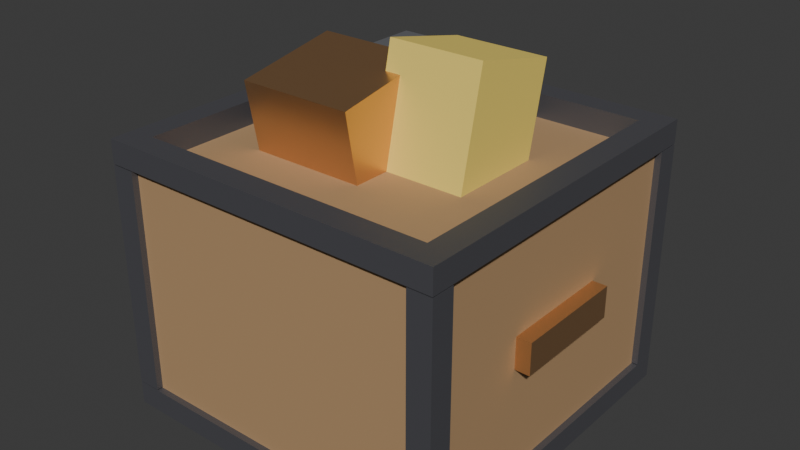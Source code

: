 # Source: cargo_crate.blend  (saved by Blender 5.3.31; exported with 4.5.12 LTS)
import bpy
from mathutils import Matrix  # noqa: F401  (used for matrix-valued properties, if any)

bpy.ops.wm.read_factory_settings(use_empty=True)
scene = bpy.context.scene
scene.name = 'Scene'

# ---- collections
col_collection = bpy.data.collections.new('Collection'); scene.collection.children.link(col_collection)

# ---- materials (node trees are filled in below, after node groups)
mat_irondark = bpy.data.materials.new('IronDark')
mat_irondark.use_backface_culling = True
mat_irondark.diffuse_color = (0.17, 0.17, 0.19, 1.0)
mat_wood = bpy.data.materials.new('Wood')
mat_wood.use_backface_culling = True
mat_wood.diffuse_color = (0.45, 0.28, 0.14, 1.0)
mat_copper = bpy.data.materials.new('Copper')
mat_copper.use_backface_culling = True
mat_copper.diffuse_color = (0.78, 0.45, 0.22, 1.0)
mat_wallcream = bpy.data.materials.new('WallCream')
mat_wallcream.use_backface_culling = True
mat_wallcream.diffuse_color = (0.8, 0.74, 0.62, 1.0)
mat_yellow = bpy.data.materials.new('Yellow')
mat_yellow.use_backface_culling = True
mat_yellow.diffuse_color = (0.9, 0.7, 0.15, 1.0)
mat_iron = bpy.data.materials.new('Iron')
mat_iron.use_backface_culling = True
mat_iron.diffuse_color = (0.42, 0.43, 0.46, 1.0)

# ---- material node trees
mat_irondark.use_nodes = True; mat_irondark.node_tree.nodes.clear()
_N = mat_irondark.node_tree.nodes; _L = mat_irondark.node_tree.links
n0 = _N.new('ShaderNodeBsdfPrincipled'); n0.name = 'Principled BSDF'; n0.location = (-200, 100)
n0.inputs[0].default_value = (0.17, 0.17, 0.19, 1.0)
n0.inputs[1].default_value = 0.7
n0.inputs[2].default_value = 0.55
n0.inputs[10].default_value = 0.005
n1 = _N.new('ShaderNodeOutputMaterial'); n1.name = 'Material Output'; n1.location = (200, 100)
_L.new(n0.outputs[0], n1.inputs[0])
n1.is_active_output = True
mat_wood.use_nodes = True; mat_wood.node_tree.nodes.clear()
_N = mat_wood.node_tree.nodes; _L = mat_wood.node_tree.links
n0 = _N.new('ShaderNodeBsdfPrincipled'); n0.name = 'Principled BSDF'; n0.location = (-200, 100)
n0.inputs[0].default_value = (0.45, 0.28, 0.14, 1.0)
n0.inputs[2].default_value = 0.75
n0.inputs[10].default_value = 0.005
n1 = _N.new('ShaderNodeOutputMaterial'); n1.name = 'Material Output'; n1.location = (200, 100)
_L.new(n0.outputs[0], n1.inputs[0])
n1.is_active_output = True
mat_copper.use_nodes = True; mat_copper.node_tree.nodes.clear()
_N = mat_copper.node_tree.nodes; _L = mat_copper.node_tree.links
n0 = _N.new('ShaderNodeBsdfPrincipled'); n0.name = 'Principled BSDF'; n0.location = (-200, 100)
n0.inputs[0].default_value = (0.78, 0.45, 0.22, 1.0)
n0.inputs[1].default_value = 0.9
n0.inputs[2].default_value = 0.35
n0.inputs[10].default_value = 0.005
n1 = _N.new('ShaderNodeOutputMaterial'); n1.name = 'Material Output'; n1.location = (200, 100)
_L.new(n0.outputs[0], n1.inputs[0])
n1.is_active_output = True
mat_wallcream.use_nodes = True; mat_wallcream.node_tree.nodes.clear()
_N = mat_wallcream.node_tree.nodes; _L = mat_wallcream.node_tree.links
n0 = _N.new('ShaderNodeBsdfPrincipled'); n0.name = 'Principled BSDF'; n0.location = (-200, 100)
n0.inputs[0].default_value = (0.8, 0.74, 0.62, 1.0)
n0.inputs[2].default_value = 0.75
n0.inputs[10].default_value = 0.005
n1 = _N.new('ShaderNodeOutputMaterial'); n1.name = 'Material Output'; n1.location = (200, 100)
_L.new(n0.outputs[0], n1.inputs[0])
n1.is_active_output = True
mat_yellow.use_nodes = True; mat_yellow.node_tree.nodes.clear()
_N = mat_yellow.node_tree.nodes; _L = mat_yellow.node_tree.links
n0 = _N.new('ShaderNodeBsdfPrincipled'); n0.name = 'Principled BSDF'; n0.location = (-200, 100)
n0.inputs[0].default_value = (0.9, 0.7, 0.15, 1.0)
n0.inputs[2].default_value = 0.75
n0.inputs[10].default_value = 0.005
n1 = _N.new('ShaderNodeOutputMaterial'); n1.name = 'Material Output'; n1.location = (200, 100)
_L.new(n0.outputs[0], n1.inputs[0])
n1.is_active_output = True
mat_iron.use_nodes = True; mat_iron.node_tree.nodes.clear()
_N = mat_iron.node_tree.nodes; _L = mat_iron.node_tree.links
n0 = _N.new('ShaderNodeBsdfPrincipled'); n0.name = 'Principled BSDF'; n0.location = (-200, 100)
n0.inputs[0].default_value = (0.42, 0.43, 0.46, 1.0)
n0.inputs[1].default_value = 0.8
n0.inputs[2].default_value = 0.45
n0.inputs[10].default_value = 0.005
n1 = _N.new('ShaderNodeOutputMaterial'); n1.name = 'Material Output'; n1.location = (200, 100)
_L.new(n0.outputs[0], n1.inputs[0])
n1.is_active_output = True

# ---- world
world_world = bpy.data.worlds.new('World'); scene.world = world_world
world_world.use_nodes = True; world_world.node_tree.nodes.clear()
_N = world_world.node_tree.nodes; _L = world_world.node_tree.links
n0 = _N.new('ShaderNodeOutputWorld'); n0.name = 'World Output'; n0.location = (200, 100)
n1 = _N.new('ShaderNodeBackground'); n1.name = 'Background'; n1.location = (-200, 100)
n1.inputs[0].default_value = (0.05088, 0.05088, 0.05088, 1.0)
_L.new(n1.outputs[0], n0.inputs[0])
n0.is_active_output = True
world_world.color = (0.05088, 0.05088, 0.05088)
world_world.sun_shadow_jitter_overblur = 0.0

# ---- meshes
me_cargocrate = bpy.data.meshes.new('CargoCrate')
me_cargocrate.from_pydata([(-0.332, -0.332, 0.0), (-0.332, -0.332, 0.045), (-0.332, 0.332, 0.0), (-0.332, 0.332, 0.045), (0.332, -0.332, 0.0), (0.332, -0.332, 0.045), (0.332, 0.332, 0.0), (0.332, 0.332, 0.045), (-0.32, -0.32, 0.045), (-0.32, -0.32, 0.475), (-0.32, 0.32, 0.045), (-0.32, 0.32, 0.475), (0.32, -0.32, 0.045), (0.32, -0.32, 0.475), (0.32, 0.32, 0.045), (0.32, 0.32, 0.475), (-0.332, -0.332, 0.475), (-0.332, -0.332, 0.52), (-0.332, -0.285, 0.475), (-0.332, -0.285, 0.52), (0.332, -0.332, 0.475), (0.332, -0.332, 0.52), (0.332, -0.285, 0.475), (0.332, -0.285, 0.52), (-0.332, 0.285, 0.475), (-0.332, 0.285, 0.52), (-0.332, 0.332, 0.475), (-0.332, 0.332, 0.52), (0.332, 0.285, 0.475), (0.332, 0.285, 0.52), (0.332, 0.332, 0.475), (0.332, 0.332, 0.52), (-0.332, -0.285, 0.475), (-0.332, -0.285, 0.52), (-0.332, 0.285, 0.475), (-0.332, 0.285, 0.52), (-0.285, -0.285, 0.475), (-0.285, -0.285, 0.52), (-0.285, 0.285, 0.475), (-0.285, 0.285, 0.52), (0.285, -0.285, 0.475), (0.285, -0.285, 0.52), (0.285, 0.285, 0.475), (0.285, 0.285, 0.52), (0.332, -0.285, 0.475), (0.332, -0.285, 0.52), (0.332, 0.285, 0.475), (0.332, 0.285, 0.52), (-0.332, -0.332, 0.047), (-0.332, -0.332, 0.473), (-0.332, -0.287, 0.047), (-0.332, -0.287, 0.473), (-0.287, -0.332, 0.047), (-0.287, -0.332, 0.473), (-0.287, -0.287, 0.047), (-0.287, -0.287, 0.473), (-0.332, 0.287, 0.047), (-0.332, 0.287, 0.473), (-0.332, 0.332, 0.047), (-0.332, 0.332, 0.473), (-0.287, 0.287, 0.047), (-0.287, 0.287, 0.473), (-0.287, 0.332, 0.047), (-0.287, 0.332, 0.473), (0.287, -0.332, 0.047), (0.287, -0.332, 0.473), (0.287, -0.287, 0.047), (0.287, -0.287, 0.473), (0.332, -0.332, 0.047), (0.332, -0.332, 0.473), (0.332, -0.287, 0.047), (0.332, -0.287, 0.473), (0.287, 0.287, 0.047), (0.287, 0.287, 0.473), (0.287, 0.332, 0.047), (0.287, 0.332, 0.473), (0.332, 0.287, 0.047), (0.332, 0.287, 0.473), (0.332, 0.332, 0.047), (0.332, 0.332, 0.473), (-0.348, -0.11, 0.24), (-0.348, -0.11, 0.3), (-0.348, 0.11, 0.24), (-0.348, 0.11, 0.3), (-0.316, -0.11, 0.24), (-0.316, -0.11, 0.3), (-0.316, 0.11, 0.24), (-0.316, 0.11, 0.3), (0.316, -0.11, 0.24), (0.316, -0.11, 0.3), (0.316, 0.11, 0.24), (0.316, 0.11, 0.3), (0.348, -0.11, 0.24), (0.348, -0.11, 0.3), (0.348, 0.11, 0.24), (0.348, 0.11, 0.3), (-0.14, 0.32, 0.2), (-0.14, 0.32, 0.32), (-0.14, 0.33, 0.2), (-0.14, 0.33, 0.32), (0.14, 0.32, 0.2), (0.14, 0.32, 0.32), (0.14, 0.33, 0.2), (0.14, 0.33, 0.32), (-0.19, -0.1323, 0.4286), (-0.19, -0.1645, 0.6056), (-0.19, 0.0645, 0.4644), (-0.19, 0.03227, 0.6414), (0.03, -0.1323, 0.4286), (0.03, -0.1645, 0.6056), (0.03, 0.0645, 0.4644), (0.03, 0.03227, 0.6414), (0.0, -0.07184, 0.4673), (0.0, -0.02383, 0.682), (0.0, 0.1038, 0.428), (0.0, 0.1518, 0.6427), (0.18, -0.07184, 0.4673), (0.18, -0.02383, 0.682), (0.18, 0.1038, 0.428), (0.18, 0.1518, 0.6427), (-0.16, 0.06, 0.475), (-0.16, 0.06, 0.605), (-0.16, 0.21, 0.475), (-0.16, 0.21, 0.605), (-0.01, 0.06, 0.475), (-0.01, 0.06, 0.605), (-0.01, 0.21, 0.475), (-0.01, 0.21, 0.605)], [], [(0, 1, 3, 2), (2, 3, 7, 6), (6, 7, 5, 4), (4, 5, 1, 0), (2, 6, 4, 0), (7, 3, 1, 5), (8, 9, 11, 10), (10, 11, 15, 14), (14, 15, 13, 12), (12, 13, 9, 8), (10, 14, 12, 8), (15, 11, 9, 13), (16, 17, 19, 18), (18, 19, 23, 22), (22, 23, 21, 20), (20, 21, 17, 16), (18, 22, 20, 16), (23, 19, 17, 21), (24, 25, 27, 26), (26, 27, 31, 30), (30, 31, 29, 28), (28, 29, 25, 24), (26, 30, 28, 24), (31, 27, 25, 29), (32, 33, 35, 34), (34, 35, 39, 38), (38, 39, 37, 36), (36, 37, 33, 32), (34, 38, 36, 32), (39, 35, 33, 37), (40, 41, 43, 42), (42, 43, 47, 46), (46, 47, 45, 44), (44, 45, 41, 40), (42, 46, 44, 40), (47, 43, 41, 45), (48, 49, 51, 50), (50, 51, 55, 54), (54, 55, 53, 52), (52, 53, 49, 48), (50, 54, 52, 48), (55, 51, 49, 53), (56, 57, 59, 58), (58, 59, 63, 62), (62, 63, 61, 60), (60, 61, 57, 56), (58, 62, 60, 56), (63, 59, 57, 61), (64, 65, 67, 66), (66, 67, 71, 70), (70, 71, 69, 68), (68, 69, 65, 64), (66, 70, 68, 64), (71, 67, 65, 69), (72, 73, 75, 74), (74, 75, 79, 78), (78, 79, 77, 76), (76, 77, 73, 72), (74, 78, 76, 72), (79, 75, 73, 77), (80, 81, 83, 82), (82, 83, 87, 86), (86, 87, 85, 84), (84, 85, 81, 80), (82, 86, 84, 80), (87, 83, 81, 85), (88, 89, 91, 90), (90, 91, 95, 94), (94, 95, 93, 92), (92, 93, 89, 88), (90, 94, 92, 88), (95, 91, 89, 93), (96, 97, 99, 98), (98, 99, 103, 102), (102, 103, 101, 100), (100, 101, 97, 96), (98, 102, 100, 96), (103, 99, 97, 101), (104, 105, 107, 106), (106, 107, 111, 110), (110, 111, 109, 108), (108, 109, 105, 104), (106, 110, 108, 104), (111, 107, 105, 109), (112, 113, 115, 114), (114, 115, 119, 118), (118, 119, 117, 116), (116, 117, 113, 112), (114, 118, 116, 112), (119, 115, 113, 117), (120, 121, 123, 122), (122, 123, 127, 126), (126, 127, 125, 124), (124, 125, 121, 120), (122, 126, 124, 120), (127, 123, 121, 125)])
me_cargocrate.polygons.foreach_set('material_index', [0, 0, 0, 0, 0, 0, 1, 1, 1, 1, 1, 1, 0, 0, 0, 0, 0, 0, 0, 0, 0, 0, 0, 0, 0, 0, 0, 0, 0, 0, 0, 0, 0, 0, 0, 0, 0, 0, 0, 0, 0, 0, 0, 0, 0, 0, 0, 0, 0, 0, 0, 0, 0, 0, 0, 0, 0, 0, 0, 0, 2, 2, 2, 2, 2, 2, 2, 2, 2, 2, 2, 2, 3, 3, 3, 3, 3, 3, 2, 2, 2, 2, 2, 2, 4, 4, 4, 4, 4, 4, 5, 5, 5, 5, 5, 5])
me_cargocrate.materials.append(mat_irondark)
me_cargocrate.materials.append(mat_wood)
me_cargocrate.materials.append(mat_copper)
me_cargocrate.materials.append(mat_wallcream)
me_cargocrate.materials.append(mat_yellow)
me_cargocrate.materials.append(mat_iron)
me_cargocrate.update()

# ---- objects
ob_cargocrate = bpy.data.objects.new('CargoCrate', me_cargocrate)

# ---- transforms, parenting, visibility, modifiers, constraints
ob_cargocrate.location = (0.0, 0.0, 0.0)

# ---- collection membership
scene.collection.objects.link(ob_cargocrate)

# ---- scene / render settings (as saved in the file)
scene.frame_start = 1; scene.frame_end = 250; scene.frame_set(1)
scene.render.engine = 'BLENDER_EEVEE_NEXT'
scene.render.bake_bias = 0.0
scene.render.bake_samples = 0
scene.render.compositor_device = 'GPU'
scene.eevee.use_volume_custom_range = False
scene.eevee.fast_gi_thickness_near = 0.1
scene.eevee.fast_gi_thickness_far = 0.0
scene.eevee.ray_tracing_options.screen_trace_thickness = 0.1
bpy.context.view_layer.update()

# ---- added for rendering (the .blend has no active camera and no usable light): camera, sun
cam_auto = bpy.data.cameras.new('AutoCamera')
cam_auto.lens = 50.0
cam_auto.sensor_width = 36.0
cam_auto.clip_end = 1000.0
ob_auto_camera = bpy.data.objects.new('AutoCamera', cam_auto)
scene.collection.objects.link(ob_auto_camera)
ob_auto_camera.location = (1.09099, -1.30919, 1.21379)
ob_auto_camera.rotation_euler = (1.09748, -7.21219e-08, 0.694738)
scene.camera = ob_auto_camera
light_auto_sun = bpy.data.lights.new('AutoSun', 'SUN')
light_auto_sun.energy = 3.0
light_auto_sun.angle = 0.0523599
ob_auto_sun = bpy.data.objects.new('AutoSun', light_auto_sun)
scene.collection.objects.link(ob_auto_sun)
ob_auto_sun.rotation_euler = (0.872665, 0.174533, 0.523599)
bpy.context.view_layer.update()
